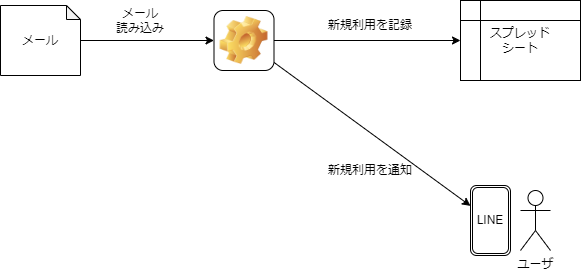

The diagram above was exported from draw.io. Its source (the exported page's mxGraphModel, read from the mxfile embedded in the PNG):
<mxGraphModel dx="878" dy="808" grid="1" gridSize="10" guides="1" tooltips="1" connect="1" arrows="1" fold="1" page="1" pageScale="1" pageWidth="827" pageHeight="1169" math="0" shadow="0">
  <root>
    <mxCell id="0" />
    <mxCell id="1" parent="0" />
    <mxCell id="2" value="ユーザ" style="shape=umlActor;verticalLabelPosition=bottom;verticalAlign=top;html=1;outlineConnect=0;" parent="1" vertex="1">
      <mxGeometry x="660" y="325" width="30" height="60" as="geometry" />
    </mxCell>
    <mxCell id="5" style="edgeStyle=none;html=1;" parent="1" source="3" target="6" edge="1">
      <mxGeometry relative="1" as="geometry">
        <mxPoint x="180" y="270" as="targetPoint" />
      </mxGeometry>
    </mxCell>
    <mxCell id="3" value="メール" style="shape=note;whiteSpace=wrap;html=1;backgroundOutline=1;darkOpacity=0.05;size=14;" parent="1" vertex="1">
      <mxGeometry x="140" y="140" width="80" height="70" as="geometry" />
    </mxCell>
    <mxCell id="4" value="スプレッド&lt;br&gt;シート" style="shape=internalStorage;whiteSpace=wrap;html=1;backgroundOutline=1;" parent="1" vertex="1">
      <mxGeometry x="600" y="135" width="120" height="80" as="geometry" />
    </mxCell>
    <mxCell id="7" style="edgeStyle=none;html=1;" parent="1" source="6" target="4" edge="1">
      <mxGeometry relative="1" as="geometry" />
    </mxCell>
    <mxCell id="9" style="edgeStyle=none;html=1;" parent="1" source="6" target="10" edge="1">
      <mxGeometry relative="1" as="geometry">
        <mxPoint x="540" y="320" as="targetPoint" />
      </mxGeometry>
    </mxCell>
    <mxCell id="6" value="" style="icon;html=1;image=img/clipart/Gear_128x128.png" parent="1" vertex="1">
      <mxGeometry x="353.5" y="145" width="60" height="60" as="geometry" />
    </mxCell>
    <mxCell id="10" value="LINE" style="shape=ext;double=1;rounded=1;whiteSpace=wrap;html=1;" parent="1" vertex="1">
      <mxGeometry x="610" y="320" width="40" height="70" as="geometry" />
    </mxCell>
    <mxCell id="11" value="メール&lt;br&gt;読み込み" style="text;html=1;strokeColor=none;fillColor=none;align=center;verticalAlign=middle;whiteSpace=wrap;rounded=0;" parent="1" vertex="1">
      <mxGeometry x="250" y="140" width="60" height="30" as="geometry" />
    </mxCell>
    <mxCell id="12" value="新規利用を記録" style="text;html=1;strokeColor=none;fillColor=none;align=center;verticalAlign=middle;whiteSpace=wrap;rounded=0;" parent="1" vertex="1">
      <mxGeometry x="450" y="145" width="120" height="30" as="geometry" />
    </mxCell>
    <mxCell id="14" value="新規利用を通知" style="text;html=1;strokeColor=none;fillColor=none;align=center;verticalAlign=middle;whiteSpace=wrap;rounded=0;" parent="1" vertex="1">
      <mxGeometry x="450" y="290" width="120" height="30" as="geometry" />
    </mxCell>
  </root>
</mxGraphModel>